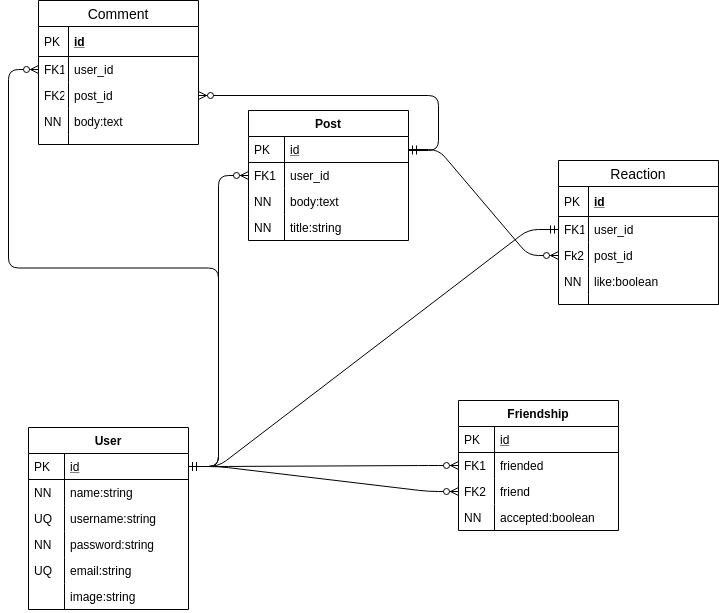

The diagram above was exported from draw.io. Its source (the exported page's mxGraphModel, read from the mxfile embedded in the PNG):
<mxGraphModel dx="1102" dy="589" grid="1" gridSize="10" guides="1" tooltips="1" connect="1" arrows="1" fold="1" page="1" pageScale="1" pageWidth="827" pageHeight="1169" math="0" shadow="0">
  <root>
    <mxCell id="WIyWlLk6GJQsqaUBKTNV-0" />
    <mxCell id="WIyWlLk6GJQsqaUBKTNV-1" parent="WIyWlLk6GJQsqaUBKTNV-0" />
    <mxCell id="u5LxqYKK7Z_KzoyEPTpP-0" value="" style="edgeStyle=entityRelationEdgeStyle;fontSize=12;html=1;endArrow=ERzeroToMany;startArrow=ERmandOne;entryX=0;entryY=0.5;entryDx=0;entryDy=0;exitX=1;exitY=0.5;exitDx=0;exitDy=0;" edge="1" parent="WIyWlLk6GJQsqaUBKTNV-1" source="zkfFHV4jXpPFQw0GAbJ--52" target="zkfFHV4jXpPFQw0GAbJ--67">
      <mxGeometry width="100" height="100" relative="1" as="geometry">
        <mxPoint x="200" y="420" as="sourcePoint" />
        <mxPoint x="300" y="320" as="targetPoint" />
      </mxGeometry>
    </mxCell>
    <mxCell id="u5LxqYKK7Z_KzoyEPTpP-5" value="" style="edgeStyle=entityRelationEdgeStyle;fontSize=12;html=1;endArrow=ERzeroToMany;startArrow=ERmandOne;entryX=0;entryY=0.5;entryDx=0;entryDy=0;exitX=1;exitY=0.5;exitDx=0;exitDy=0;" edge="1" parent="WIyWlLk6GJQsqaUBKTNV-1" source="zkfFHV4jXpPFQw0GAbJ--52" target="zkfFHV4jXpPFQw0GAbJ--69">
      <mxGeometry width="100" height="100" relative="1" as="geometry">
        <mxPoint x="200" y="427.5" as="sourcePoint" />
        <mxPoint x="400" y="442.5" as="targetPoint" />
      </mxGeometry>
    </mxCell>
    <mxCell id="u5LxqYKK7Z_KzoyEPTpP-6" value="" style="edgeStyle=entityRelationEdgeStyle;fontSize=12;html=1;endArrow=ERzeroToMany;startArrow=ERmandOne;entryX=0;entryY=0.5;entryDx=0;entryDy=0;exitX=1;exitY=0.5;exitDx=0;exitDy=0;" edge="1" parent="WIyWlLk6GJQsqaUBKTNV-1" source="zkfFHV4jXpPFQw0GAbJ--52" target="zkfFHV4jXpPFQw0GAbJ--59">
      <mxGeometry width="100" height="100" relative="1" as="geometry">
        <mxPoint x="210" y="430" as="sourcePoint" />
        <mxPoint x="410" y="445" as="targetPoint" />
      </mxGeometry>
    </mxCell>
    <mxCell id="u5LxqYKK7Z_KzoyEPTpP-11" value="Comment" style="swimlane;fontStyle=0;childLayout=stackLayout;horizontal=1;startSize=26;horizontalStack=0;resizeParent=1;resizeParentMax=0;resizeLast=0;collapsible=1;marginBottom=0;align=center;fontSize=14;" vertex="1" parent="WIyWlLk6GJQsqaUBKTNV-1">
      <mxGeometry x="50" y="80" width="160" height="144" as="geometry" />
    </mxCell>
    <mxCell id="u5LxqYKK7Z_KzoyEPTpP-12" value="id" style="shape=partialRectangle;top=0;left=0;right=0;bottom=1;align=left;verticalAlign=middle;fillColor=none;spacingLeft=34;spacingRight=4;overflow=hidden;rotatable=0;points=[[0,0.5],[1,0.5]];portConstraint=eastwest;dropTarget=0;fontStyle=5;fontSize=12;" vertex="1" parent="u5LxqYKK7Z_KzoyEPTpP-11">
      <mxGeometry y="26" width="160" height="30" as="geometry" />
    </mxCell>
    <mxCell id="u5LxqYKK7Z_KzoyEPTpP-13" value="PK" style="shape=partialRectangle;top=0;left=0;bottom=0;fillColor=none;align=left;verticalAlign=middle;spacingLeft=4;spacingRight=4;overflow=hidden;rotatable=0;points=[];portConstraint=eastwest;part=1;fontSize=12;" vertex="1" connectable="0" parent="u5LxqYKK7Z_KzoyEPTpP-12">
      <mxGeometry width="30" height="30" as="geometry" />
    </mxCell>
    <mxCell id="u5LxqYKK7Z_KzoyEPTpP-14" value="user_id" style="shape=partialRectangle;top=0;left=0;right=0;bottom=0;align=left;verticalAlign=top;fillColor=none;spacingLeft=34;spacingRight=4;overflow=hidden;rotatable=0;points=[[0,0.5],[1,0.5]];portConstraint=eastwest;dropTarget=0;fontSize=12;" vertex="1" parent="u5LxqYKK7Z_KzoyEPTpP-11">
      <mxGeometry y="56" width="160" height="26" as="geometry" />
    </mxCell>
    <mxCell id="u5LxqYKK7Z_KzoyEPTpP-15" value="FK1" style="shape=partialRectangle;top=0;left=0;bottom=0;fillColor=none;align=left;verticalAlign=top;spacingLeft=4;spacingRight=4;overflow=hidden;rotatable=0;points=[];portConstraint=eastwest;part=1;fontSize=12;" vertex="1" connectable="0" parent="u5LxqYKK7Z_KzoyEPTpP-14">
      <mxGeometry width="30" height="26" as="geometry" />
    </mxCell>
    <mxCell id="u5LxqYKK7Z_KzoyEPTpP-16" value="post_id" style="shape=partialRectangle;top=0;left=0;right=0;bottom=0;align=left;verticalAlign=top;fillColor=none;spacingLeft=34;spacingRight=4;overflow=hidden;rotatable=0;points=[[0,0.5],[1,0.5]];portConstraint=eastwest;dropTarget=0;fontSize=12;" vertex="1" parent="u5LxqYKK7Z_KzoyEPTpP-11">
      <mxGeometry y="82" width="160" height="26" as="geometry" />
    </mxCell>
    <mxCell id="u5LxqYKK7Z_KzoyEPTpP-17" value="FK2" style="shape=partialRectangle;top=0;left=0;bottom=0;fillColor=none;align=left;verticalAlign=top;spacingLeft=4;spacingRight=4;overflow=hidden;rotatable=0;points=[];portConstraint=eastwest;part=1;fontSize=12;" vertex="1" connectable="0" parent="u5LxqYKK7Z_KzoyEPTpP-16">
      <mxGeometry width="30" height="26" as="geometry" />
    </mxCell>
    <mxCell id="u5LxqYKK7Z_KzoyEPTpP-18" value="body:text" style="shape=partialRectangle;top=0;left=0;right=0;bottom=0;align=left;verticalAlign=top;fillColor=none;spacingLeft=34;spacingRight=4;overflow=hidden;rotatable=0;points=[[0,0.5],[1,0.5]];portConstraint=eastwest;dropTarget=0;fontSize=12;" vertex="1" parent="u5LxqYKK7Z_KzoyEPTpP-11">
      <mxGeometry y="108" width="160" height="26" as="geometry" />
    </mxCell>
    <mxCell id="u5LxqYKK7Z_KzoyEPTpP-19" value="NN" style="shape=partialRectangle;top=0;left=0;bottom=0;fillColor=none;align=left;verticalAlign=top;spacingLeft=4;spacingRight=4;overflow=hidden;rotatable=0;points=[];portConstraint=eastwest;part=1;fontSize=12;" vertex="1" connectable="0" parent="u5LxqYKK7Z_KzoyEPTpP-18">
      <mxGeometry width="30" height="26" as="geometry" />
    </mxCell>
    <mxCell id="u5LxqYKK7Z_KzoyEPTpP-20" value="" style="shape=partialRectangle;top=0;left=0;right=0;bottom=0;align=left;verticalAlign=top;fillColor=none;spacingLeft=34;spacingRight=4;overflow=hidden;rotatable=0;points=[[0,0.5],[1,0.5]];portConstraint=eastwest;dropTarget=0;fontSize=12;" vertex="1" parent="u5LxqYKK7Z_KzoyEPTpP-11">
      <mxGeometry y="134" width="160" height="10" as="geometry" />
    </mxCell>
    <mxCell id="u5LxqYKK7Z_KzoyEPTpP-21" value="" style="shape=partialRectangle;top=0;left=0;bottom=0;fillColor=none;align=left;verticalAlign=top;spacingLeft=4;spacingRight=4;overflow=hidden;rotatable=0;points=[];portConstraint=eastwest;part=1;fontSize=12;" vertex="1" connectable="0" parent="u5LxqYKK7Z_KzoyEPTpP-20">
      <mxGeometry width="30" height="10" as="geometry" />
    </mxCell>
    <mxCell id="u5LxqYKK7Z_KzoyEPTpP-23" value="" style="edgeStyle=entityRelationEdgeStyle;fontSize=12;html=1;endArrow=ERzeroToMany;startArrow=ERmandOne;entryX=0;entryY=0.5;entryDx=0;entryDy=0;exitX=1;exitY=0.5;exitDx=0;exitDy=0;" edge="1" parent="WIyWlLk6GJQsqaUBKTNV-1" source="zkfFHV4jXpPFQw0GAbJ--52" target="u5LxqYKK7Z_KzoyEPTpP-14">
      <mxGeometry width="100" height="100" relative="1" as="geometry">
        <mxPoint x="20" y="350" as="sourcePoint" />
        <mxPoint x="460" y="310" as="targetPoint" />
      </mxGeometry>
    </mxCell>
    <mxCell id="zkfFHV4jXpPFQw0GAbJ--56" value="Post" style="swimlane;fontStyle=1;childLayout=stackLayout;horizontal=1;startSize=26;horizontalStack=0;resizeParent=1;resizeLast=0;collapsible=1;marginBottom=0;rounded=0;shadow=0;strokeWidth=1;" parent="WIyWlLk6GJQsqaUBKTNV-1" vertex="1">
      <mxGeometry x="260" y="190" width="160" height="130" as="geometry">
        <mxRectangle x="260" y="80" width="160" height="26" as="alternateBounds" />
      </mxGeometry>
    </mxCell>
    <mxCell id="zkfFHV4jXpPFQw0GAbJ--57" value="id" style="shape=partialRectangle;top=0;left=0;right=0;bottom=1;align=left;verticalAlign=top;fillColor=none;spacingLeft=40;spacingRight=4;overflow=hidden;rotatable=0;points=[[0,0.5],[1,0.5]];portConstraint=eastwest;dropTarget=0;rounded=0;shadow=0;strokeWidth=1;fontStyle=4" parent="zkfFHV4jXpPFQw0GAbJ--56" vertex="1">
      <mxGeometry y="26" width="160" height="26" as="geometry" />
    </mxCell>
    <mxCell id="zkfFHV4jXpPFQw0GAbJ--58" value="PK" style="shape=partialRectangle;top=0;left=0;bottom=0;fillColor=none;align=left;verticalAlign=top;spacingLeft=4;spacingRight=4;overflow=hidden;rotatable=0;points=[];portConstraint=eastwest;part=1;" parent="zkfFHV4jXpPFQw0GAbJ--57" vertex="1" connectable="0">
      <mxGeometry width="36" height="26" as="geometry" />
    </mxCell>
    <mxCell id="zkfFHV4jXpPFQw0GAbJ--59" value="user_id" style="shape=partialRectangle;top=0;left=0;right=0;bottom=0;align=left;verticalAlign=top;fillColor=none;spacingLeft=40;spacingRight=4;overflow=hidden;rotatable=0;points=[[0,0.5],[1,0.5]];portConstraint=eastwest;dropTarget=0;rounded=0;shadow=0;strokeWidth=1;" parent="zkfFHV4jXpPFQw0GAbJ--56" vertex="1">
      <mxGeometry y="52" width="160" height="26" as="geometry" />
    </mxCell>
    <mxCell id="zkfFHV4jXpPFQw0GAbJ--60" value="FK1" style="shape=partialRectangle;top=0;left=0;bottom=0;fillColor=none;align=left;verticalAlign=top;spacingLeft=4;spacingRight=4;overflow=hidden;rotatable=0;points=[];portConstraint=eastwest;part=1;" parent="zkfFHV4jXpPFQw0GAbJ--59" vertex="1" connectable="0">
      <mxGeometry width="36" height="26" as="geometry" />
    </mxCell>
    <mxCell id="zkfFHV4jXpPFQw0GAbJ--61" value="body:text" style="shape=partialRectangle;top=0;left=0;right=0;bottom=0;align=left;verticalAlign=top;fillColor=none;spacingLeft=40;spacingRight=4;overflow=hidden;rotatable=0;points=[[0,0.5],[1,0.5]];portConstraint=eastwest;dropTarget=0;rounded=0;shadow=0;strokeWidth=1;" parent="zkfFHV4jXpPFQw0GAbJ--56" vertex="1">
      <mxGeometry y="78" width="160" height="26" as="geometry" />
    </mxCell>
    <mxCell id="zkfFHV4jXpPFQw0GAbJ--62" value="NN" style="shape=partialRectangle;top=0;left=0;bottom=0;fillColor=none;align=left;verticalAlign=top;spacingLeft=4;spacingRight=4;overflow=hidden;rotatable=0;points=[];portConstraint=eastwest;part=1;" parent="zkfFHV4jXpPFQw0GAbJ--61" vertex="1" connectable="0">
      <mxGeometry width="36" height="26" as="geometry" />
    </mxCell>
    <mxCell id="u5LxqYKK7Z_KzoyEPTpP-60" value="title:string" style="shape=partialRectangle;top=0;left=0;right=0;bottom=0;align=left;verticalAlign=top;fillColor=none;spacingLeft=40;spacingRight=4;overflow=hidden;rotatable=0;points=[[0,0.5],[1,0.5]];portConstraint=eastwest;dropTarget=0;rounded=0;shadow=0;strokeWidth=1;" vertex="1" parent="zkfFHV4jXpPFQw0GAbJ--56">
      <mxGeometry y="104" width="160" height="26" as="geometry" />
    </mxCell>
    <mxCell id="u5LxqYKK7Z_KzoyEPTpP-61" value="NN" style="shape=partialRectangle;top=0;left=0;bottom=0;fillColor=none;align=left;verticalAlign=top;spacingLeft=4;spacingRight=4;overflow=hidden;rotatable=0;points=[];portConstraint=eastwest;part=1;" vertex="1" connectable="0" parent="u5LxqYKK7Z_KzoyEPTpP-60">
      <mxGeometry width="36" height="26" as="geometry" />
    </mxCell>
    <mxCell id="u5LxqYKK7Z_KzoyEPTpP-31" value="Reaction" style="swimlane;fontStyle=0;childLayout=stackLayout;horizontal=1;startSize=26;horizontalStack=0;resizeParent=1;resizeParentMax=0;resizeLast=0;collapsible=1;marginBottom=0;align=center;fontSize=14;" vertex="1" parent="WIyWlLk6GJQsqaUBKTNV-1">
      <mxGeometry x="570" y="240" width="160" height="144" as="geometry" />
    </mxCell>
    <mxCell id="u5LxqYKK7Z_KzoyEPTpP-32" value="id" style="shape=partialRectangle;top=0;left=0;right=0;bottom=1;align=left;verticalAlign=middle;fillColor=none;spacingLeft=34;spacingRight=4;overflow=hidden;rotatable=0;points=[[0,0.5],[1,0.5]];portConstraint=eastwest;dropTarget=0;fontStyle=5;fontSize=12;" vertex="1" parent="u5LxqYKK7Z_KzoyEPTpP-31">
      <mxGeometry y="26" width="160" height="30" as="geometry" />
    </mxCell>
    <mxCell id="u5LxqYKK7Z_KzoyEPTpP-33" value="PK" style="shape=partialRectangle;top=0;left=0;bottom=0;fillColor=none;align=left;verticalAlign=middle;spacingLeft=4;spacingRight=4;overflow=hidden;rotatable=0;points=[];portConstraint=eastwest;part=1;fontSize=12;" vertex="1" connectable="0" parent="u5LxqYKK7Z_KzoyEPTpP-32">
      <mxGeometry width="30" height="30" as="geometry" />
    </mxCell>
    <mxCell id="u5LxqYKK7Z_KzoyEPTpP-34" value="user_id" style="shape=partialRectangle;top=0;left=0;right=0;bottom=0;align=left;verticalAlign=top;fillColor=none;spacingLeft=34;spacingRight=4;overflow=hidden;rotatable=0;points=[[0,0.5],[1,0.5]];portConstraint=eastwest;dropTarget=0;fontSize=12;" vertex="1" parent="u5LxqYKK7Z_KzoyEPTpP-31">
      <mxGeometry y="56" width="160" height="26" as="geometry" />
    </mxCell>
    <mxCell id="u5LxqYKK7Z_KzoyEPTpP-35" value="FK1" style="shape=partialRectangle;top=0;left=0;bottom=0;fillColor=none;align=left;verticalAlign=top;spacingLeft=4;spacingRight=4;overflow=hidden;rotatable=0;points=[];portConstraint=eastwest;part=1;fontSize=12;" vertex="1" connectable="0" parent="u5LxqYKK7Z_KzoyEPTpP-34">
      <mxGeometry width="30" height="26" as="geometry" />
    </mxCell>
    <mxCell id="u5LxqYKK7Z_KzoyEPTpP-36" value="post_id" style="shape=partialRectangle;top=0;left=0;right=0;bottom=0;align=left;verticalAlign=top;fillColor=none;spacingLeft=34;spacingRight=4;overflow=hidden;rotatable=0;points=[[0,0.5],[1,0.5]];portConstraint=eastwest;dropTarget=0;fontSize=12;" vertex="1" parent="u5LxqYKK7Z_KzoyEPTpP-31">
      <mxGeometry y="82" width="160" height="26" as="geometry" />
    </mxCell>
    <mxCell id="u5LxqYKK7Z_KzoyEPTpP-37" value="Fk2" style="shape=partialRectangle;top=0;left=0;bottom=0;fillColor=none;align=left;verticalAlign=top;spacingLeft=4;spacingRight=4;overflow=hidden;rotatable=0;points=[];portConstraint=eastwest;part=1;fontSize=12;" vertex="1" connectable="0" parent="u5LxqYKK7Z_KzoyEPTpP-36">
      <mxGeometry width="30" height="26" as="geometry" />
    </mxCell>
    <mxCell id="u5LxqYKK7Z_KzoyEPTpP-38" value="like:boolean" style="shape=partialRectangle;top=0;left=0;right=0;bottom=0;align=left;verticalAlign=top;fillColor=none;spacingLeft=34;spacingRight=4;overflow=hidden;rotatable=0;points=[[0,0.5],[1,0.5]];portConstraint=eastwest;dropTarget=0;fontSize=12;" vertex="1" parent="u5LxqYKK7Z_KzoyEPTpP-31">
      <mxGeometry y="108" width="160" height="26" as="geometry" />
    </mxCell>
    <mxCell id="u5LxqYKK7Z_KzoyEPTpP-39" value="NN" style="shape=partialRectangle;top=0;left=0;bottom=0;fillColor=none;align=left;verticalAlign=top;spacingLeft=4;spacingRight=4;overflow=hidden;rotatable=0;points=[];portConstraint=eastwest;part=1;fontSize=12;" vertex="1" connectable="0" parent="u5LxqYKK7Z_KzoyEPTpP-38">
      <mxGeometry width="30" height="26" as="geometry" />
    </mxCell>
    <mxCell id="u5LxqYKK7Z_KzoyEPTpP-40" value="" style="shape=partialRectangle;top=0;left=0;right=0;bottom=0;align=left;verticalAlign=top;fillColor=none;spacingLeft=34;spacingRight=4;overflow=hidden;rotatable=0;points=[[0,0.5],[1,0.5]];portConstraint=eastwest;dropTarget=0;fontSize=12;" vertex="1" parent="u5LxqYKK7Z_KzoyEPTpP-31">
      <mxGeometry y="134" width="160" height="10" as="geometry" />
    </mxCell>
    <mxCell id="u5LxqYKK7Z_KzoyEPTpP-41" value="" style="shape=partialRectangle;top=0;left=0;bottom=0;fillColor=none;align=left;verticalAlign=top;spacingLeft=4;spacingRight=4;overflow=hidden;rotatable=0;points=[];portConstraint=eastwest;part=1;fontSize=12;" vertex="1" connectable="0" parent="u5LxqYKK7Z_KzoyEPTpP-40">
      <mxGeometry width="30" height="10" as="geometry" />
    </mxCell>
    <mxCell id="u5LxqYKK7Z_KzoyEPTpP-43" value="" style="edgeStyle=entityRelationEdgeStyle;fontSize=12;html=1;endArrow=ERzeroToMany;startArrow=ERmandOne;entryX=0;entryY=0.5;entryDx=0;entryDy=0;exitX=1;exitY=0.5;exitDx=0;exitDy=0;" edge="1" parent="WIyWlLk6GJQsqaUBKTNV-1" source="zkfFHV4jXpPFQw0GAbJ--57" target="u5LxqYKK7Z_KzoyEPTpP-36">
      <mxGeometry width="100" height="100" relative="1" as="geometry">
        <mxPoint x="460" y="440" as="sourcePoint" />
        <mxPoint x="560" y="340" as="targetPoint" />
      </mxGeometry>
    </mxCell>
    <mxCell id="u5LxqYKK7Z_KzoyEPTpP-44" value="" style="edgeStyle=entityRelationEdgeStyle;fontSize=12;html=1;endArrow=ERmandOne;startArrow=ERmandOne;exitX=1;exitY=0.5;exitDx=0;exitDy=0;entryX=0;entryY=0.5;entryDx=0;entryDy=0;" edge="1" parent="WIyWlLk6GJQsqaUBKTNV-1" source="zkfFHV4jXpPFQw0GAbJ--52" target="u5LxqYKK7Z_KzoyEPTpP-34">
      <mxGeometry width="100" height="100" relative="1" as="geometry">
        <mxPoint x="360" y="390" as="sourcePoint" />
        <mxPoint x="460" y="290" as="targetPoint" />
      </mxGeometry>
    </mxCell>
    <mxCell id="u5LxqYKK7Z_KzoyEPTpP-45" value="" style="edgeStyle=entityRelationEdgeStyle;fontSize=12;html=1;endArrow=ERzeroToMany;startArrow=ERmandOne;" edge="1" parent="WIyWlLk6GJQsqaUBKTNV-1" target="u5LxqYKK7Z_KzoyEPTpP-16">
      <mxGeometry width="100" height="100" relative="1" as="geometry">
        <mxPoint x="420" y="230" as="sourcePoint" />
        <mxPoint x="460" y="290" as="targetPoint" />
      </mxGeometry>
    </mxCell>
    <mxCell id="zkfFHV4jXpPFQw0GAbJ--51" value="User" style="swimlane;fontStyle=1;childLayout=stackLayout;horizontal=1;startSize=26;horizontalStack=0;resizeParent=1;resizeLast=0;collapsible=1;marginBottom=0;rounded=0;shadow=0;strokeWidth=1;" parent="WIyWlLk6GJQsqaUBKTNV-1" vertex="1">
      <mxGeometry x="40" y="507" width="160" height="182" as="geometry">
        <mxRectangle x="20" y="80" width="160" height="26" as="alternateBounds" />
      </mxGeometry>
    </mxCell>
    <mxCell id="zkfFHV4jXpPFQw0GAbJ--52" value="id" style="shape=partialRectangle;top=0;left=0;right=0;bottom=1;align=left;verticalAlign=top;fillColor=none;spacingLeft=40;spacingRight=4;overflow=hidden;rotatable=0;points=[[0,0.5],[1,0.5]];portConstraint=eastwest;dropTarget=0;rounded=0;shadow=0;strokeWidth=1;fontStyle=4" parent="zkfFHV4jXpPFQw0GAbJ--51" vertex="1">
      <mxGeometry y="26" width="160" height="26" as="geometry" />
    </mxCell>
    <mxCell id="zkfFHV4jXpPFQw0GAbJ--53" value="PK" style="shape=partialRectangle;top=0;left=0;bottom=0;fillColor=none;align=left;verticalAlign=top;spacingLeft=4;spacingRight=4;overflow=hidden;rotatable=0;points=[];portConstraint=eastwest;part=1;" parent="zkfFHV4jXpPFQw0GAbJ--52" vertex="1" connectable="0">
      <mxGeometry width="36" height="26" as="geometry" />
    </mxCell>
    <mxCell id="zkfFHV4jXpPFQw0GAbJ--54" value="name:string" style="shape=partialRectangle;top=0;left=0;right=0;bottom=0;align=left;verticalAlign=top;fillColor=none;spacingLeft=40;spacingRight=4;overflow=hidden;rotatable=0;points=[[0,0.5],[1,0.5]];portConstraint=eastwest;dropTarget=0;rounded=0;shadow=0;strokeWidth=1;" parent="zkfFHV4jXpPFQw0GAbJ--51" vertex="1">
      <mxGeometry y="52" width="160" height="26" as="geometry" />
    </mxCell>
    <mxCell id="zkfFHV4jXpPFQw0GAbJ--55" value="NN" style="shape=partialRectangle;top=0;left=0;bottom=0;fillColor=none;align=left;verticalAlign=top;spacingLeft=4;spacingRight=4;overflow=hidden;rotatable=0;points=[];portConstraint=eastwest;part=1;" parent="zkfFHV4jXpPFQw0GAbJ--54" vertex="1" connectable="0">
      <mxGeometry width="36" height="26" as="geometry" />
    </mxCell>
    <mxCell id="u5LxqYKK7Z_KzoyEPTpP-46" value="username:string" style="shape=partialRectangle;top=0;left=0;right=0;bottom=0;align=left;verticalAlign=top;fillColor=none;spacingLeft=40;spacingRight=4;overflow=hidden;rotatable=0;points=[[0,0.5],[1,0.5]];portConstraint=eastwest;dropTarget=0;rounded=0;shadow=0;strokeWidth=1;" vertex="1" parent="zkfFHV4jXpPFQw0GAbJ--51">
      <mxGeometry y="78" width="160" height="26" as="geometry" />
    </mxCell>
    <mxCell id="u5LxqYKK7Z_KzoyEPTpP-47" value="UQ" style="shape=partialRectangle;top=0;left=0;bottom=0;fillColor=none;align=left;verticalAlign=top;spacingLeft=4;spacingRight=4;overflow=hidden;rotatable=0;points=[];portConstraint=eastwest;part=1;" vertex="1" connectable="0" parent="u5LxqYKK7Z_KzoyEPTpP-46">
      <mxGeometry width="36" height="26" as="geometry" />
    </mxCell>
    <mxCell id="u5LxqYKK7Z_KzoyEPTpP-48" value="password:string" style="shape=partialRectangle;top=0;left=0;right=0;bottom=0;align=left;verticalAlign=top;fillColor=none;spacingLeft=40;spacingRight=4;overflow=hidden;rotatable=0;points=[[0,0.5],[1,0.5]];portConstraint=eastwest;dropTarget=0;rounded=0;shadow=0;strokeWidth=1;" vertex="1" parent="zkfFHV4jXpPFQw0GAbJ--51">
      <mxGeometry y="104" width="160" height="26" as="geometry" />
    </mxCell>
    <mxCell id="u5LxqYKK7Z_KzoyEPTpP-49" value="NN" style="shape=partialRectangle;top=0;left=0;bottom=0;fillColor=none;align=left;verticalAlign=top;spacingLeft=4;spacingRight=4;overflow=hidden;rotatable=0;points=[];portConstraint=eastwest;part=1;" vertex="1" connectable="0" parent="u5LxqYKK7Z_KzoyEPTpP-48">
      <mxGeometry width="36" height="26" as="geometry" />
    </mxCell>
    <mxCell id="u5LxqYKK7Z_KzoyEPTpP-50" value="email:string" style="shape=partialRectangle;top=0;left=0;right=0;bottom=0;align=left;verticalAlign=top;fillColor=none;spacingLeft=40;spacingRight=4;overflow=hidden;rotatable=0;points=[[0,0.5],[1,0.5]];portConstraint=eastwest;dropTarget=0;rounded=0;shadow=0;strokeWidth=1;" vertex="1" parent="zkfFHV4jXpPFQw0GAbJ--51">
      <mxGeometry y="130" width="160" height="26" as="geometry" />
    </mxCell>
    <mxCell id="u5LxqYKK7Z_KzoyEPTpP-51" value="UQ" style="shape=partialRectangle;top=0;left=0;bottom=0;fillColor=none;align=left;verticalAlign=top;spacingLeft=4;spacingRight=4;overflow=hidden;rotatable=0;points=[];portConstraint=eastwest;part=1;" vertex="1" connectable="0" parent="u5LxqYKK7Z_KzoyEPTpP-50">
      <mxGeometry width="36" height="26" as="geometry" />
    </mxCell>
    <mxCell id="u5LxqYKK7Z_KzoyEPTpP-62" value="image:string" style="shape=partialRectangle;top=0;left=0;right=0;bottom=0;align=left;verticalAlign=top;fillColor=none;spacingLeft=40;spacingRight=4;overflow=hidden;rotatable=0;points=[[0,0.5],[1,0.5]];portConstraint=eastwest;dropTarget=0;rounded=0;shadow=0;strokeWidth=1;" vertex="1" parent="zkfFHV4jXpPFQw0GAbJ--51">
      <mxGeometry y="156" width="160" height="26" as="geometry" />
    </mxCell>
    <mxCell id="u5LxqYKK7Z_KzoyEPTpP-63" value="" style="shape=partialRectangle;top=0;left=0;bottom=0;fillColor=none;align=left;verticalAlign=top;spacingLeft=4;spacingRight=4;overflow=hidden;rotatable=0;points=[];portConstraint=eastwest;part=1;" vertex="1" connectable="0" parent="u5LxqYKK7Z_KzoyEPTpP-62">
      <mxGeometry width="36" height="26" as="geometry" />
    </mxCell>
    <mxCell id="zkfFHV4jXpPFQw0GAbJ--64" value="Friendship" style="swimlane;fontStyle=1;childLayout=stackLayout;horizontal=1;startSize=26;horizontalStack=0;resizeParent=1;resizeLast=0;collapsible=1;marginBottom=0;rounded=0;shadow=0;strokeWidth=1;" parent="WIyWlLk6GJQsqaUBKTNV-1" vertex="1">
      <mxGeometry x="470" y="480" width="160" height="130" as="geometry">
        <mxRectangle x="260" y="270" width="160" height="26" as="alternateBounds" />
      </mxGeometry>
    </mxCell>
    <mxCell id="zkfFHV4jXpPFQw0GAbJ--65" value="id" style="shape=partialRectangle;top=0;left=0;right=0;bottom=1;align=left;verticalAlign=top;fillColor=none;spacingLeft=40;spacingRight=4;overflow=hidden;rotatable=0;points=[[0,0.5],[1,0.5]];portConstraint=eastwest;dropTarget=0;rounded=0;shadow=0;strokeWidth=1;fontStyle=4" parent="zkfFHV4jXpPFQw0GAbJ--64" vertex="1">
      <mxGeometry y="26" width="160" height="26" as="geometry" />
    </mxCell>
    <mxCell id="zkfFHV4jXpPFQw0GAbJ--66" value="PK" style="shape=partialRectangle;top=0;left=0;bottom=0;fillColor=none;align=left;verticalAlign=top;spacingLeft=4;spacingRight=4;overflow=hidden;rotatable=0;points=[];portConstraint=eastwest;part=1;" parent="zkfFHV4jXpPFQw0GAbJ--65" vertex="1" connectable="0">
      <mxGeometry width="36" height="26" as="geometry" />
    </mxCell>
    <mxCell id="zkfFHV4jXpPFQw0GAbJ--67" value="friended" style="shape=partialRectangle;top=0;left=0;right=0;bottom=0;align=left;verticalAlign=top;fillColor=none;spacingLeft=40;spacingRight=4;overflow=hidden;rotatable=0;points=[[0,0.5],[1,0.5]];portConstraint=eastwest;dropTarget=0;rounded=0;shadow=0;strokeWidth=1;" parent="zkfFHV4jXpPFQw0GAbJ--64" vertex="1">
      <mxGeometry y="52" width="160" height="26" as="geometry" />
    </mxCell>
    <mxCell id="zkfFHV4jXpPFQw0GAbJ--68" value="FK1" style="shape=partialRectangle;top=0;left=0;bottom=0;fillColor=none;align=left;verticalAlign=top;spacingLeft=4;spacingRight=4;overflow=hidden;rotatable=0;points=[];portConstraint=eastwest;part=1;" parent="zkfFHV4jXpPFQw0GAbJ--67" vertex="1" connectable="0">
      <mxGeometry width="36" height="26" as="geometry" />
    </mxCell>
    <mxCell id="zkfFHV4jXpPFQw0GAbJ--69" value="friend" style="shape=partialRectangle;top=0;left=0;right=0;bottom=0;align=left;verticalAlign=top;fillColor=none;spacingLeft=40;spacingRight=4;overflow=hidden;rotatable=0;points=[[0,0.5],[1,0.5]];portConstraint=eastwest;dropTarget=0;rounded=0;shadow=0;strokeWidth=1;" parent="zkfFHV4jXpPFQw0GAbJ--64" vertex="1">
      <mxGeometry y="78" width="160" height="26" as="geometry" />
    </mxCell>
    <mxCell id="zkfFHV4jXpPFQw0GAbJ--70" value="FK2" style="shape=partialRectangle;top=0;left=0;bottom=0;fillColor=none;align=left;verticalAlign=top;spacingLeft=4;spacingRight=4;overflow=hidden;rotatable=0;points=[];portConstraint=eastwest;part=1;" parent="zkfFHV4jXpPFQw0GAbJ--69" vertex="1" connectable="0">
      <mxGeometry width="36" height="26" as="geometry" />
    </mxCell>
    <mxCell id="u5LxqYKK7Z_KzoyEPTpP-3" value="accepted:boolean" style="shape=partialRectangle;top=0;left=0;right=0;bottom=0;align=left;verticalAlign=top;fillColor=none;spacingLeft=40;spacingRight=4;overflow=hidden;rotatable=0;points=[[0,0.5],[1,0.5]];portConstraint=eastwest;dropTarget=0;rounded=0;shadow=0;strokeWidth=1;" vertex="1" parent="zkfFHV4jXpPFQw0GAbJ--64">
      <mxGeometry y="104" width="160" height="26" as="geometry" />
    </mxCell>
    <mxCell id="u5LxqYKK7Z_KzoyEPTpP-4" value="NN" style="shape=partialRectangle;top=0;left=0;bottom=0;fillColor=none;align=left;verticalAlign=top;spacingLeft=4;spacingRight=4;overflow=hidden;rotatable=0;points=[];portConstraint=eastwest;part=1;" vertex="1" connectable="0" parent="u5LxqYKK7Z_KzoyEPTpP-3">
      <mxGeometry width="36" height="26" as="geometry" />
    </mxCell>
  </root>
</mxGraphModel>